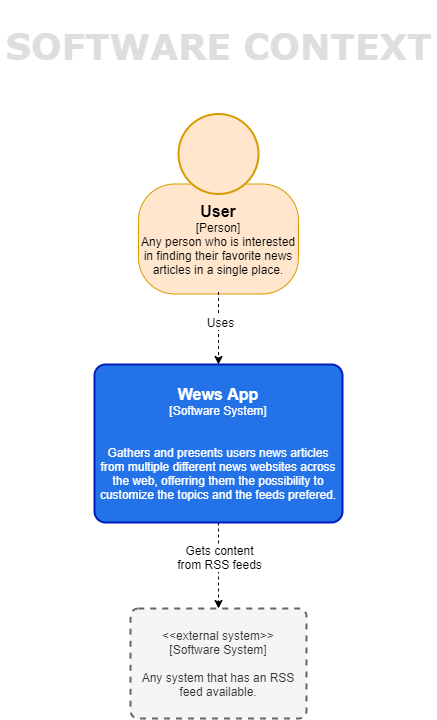

The diagram above was exported from draw.io. Its source (the exported page's mxGraphModel, read from the mxfile embedded in the PNG):
<mxGraphModel dx="868" dy="401" grid="0" gridSize="10" guides="1" tooltips="1" connect="1" arrows="1" fold="1" page="1" pageScale="1" pageWidth="827" pageHeight="1169" background="#FFFFFF" math="0" shadow="0">
  <root>
    <mxCell id="0" />
    <mxCell id="1" parent="0" />
    <mxCell id="p9P_Cq7Xl1kTIf-z16D4-1" value="" style="group;rounded=0;labelBackgroundColor=none;fillColor=none;fontColor=#000000;align=center;html=1;strokeWidth=2;" parent="1" vertex="1" connectable="0">
      <mxGeometry x="350" y="223.5" width="160" height="180" as="geometry" />
      <C4Person as="c4" />
    </mxCell>
    <object label="&lt;div&gt;&lt;font size=&quot;1&quot;&gt;&lt;b style=&quot;font-size: 16px&quot;&gt;User&lt;/b&gt;&lt;/font&gt;&lt;/div&gt;&lt;div&gt;[Person]&lt;/div&gt;&lt;div&gt;Any person who is interested in finding their favorite news articles in a single place.&lt;/div&gt;" placeholders="1" c4Name="name" c4Type="body" c4Description="Beschreibung" id="p9P_Cq7Xl1kTIf-z16D4-2">
      <mxCell style="rounded=1;whiteSpace=wrap;html=1;labelBackgroundColor=none;fillColor=#ffe6cc;align=center;arcSize=33;strokeColor=#d79b00;" parent="p9P_Cq7Xl1kTIf-z16D4-1" vertex="1">
        <mxGeometry y="70" width="160" height="110" as="geometry" />
        <C4Person as="c4" />
      </mxCell>
    </object>
    <mxCell id="p9P_Cq7Xl1kTIf-z16D4-3" value="" style="ellipse;whiteSpace=wrap;html=1;aspect=fixed;rounded=0;labelBackgroundColor=none;fillColor=#ffe6cc;fontSize=12;align=center;strokeColor=#d79b00;strokeWidth=2;" parent="p9P_Cq7Xl1kTIf-z16D4-1" vertex="1">
      <mxGeometry x="40" width="80" height="80" as="geometry" />
      <C4Person as="c4" />
    </mxCell>
    <mxCell id="p9P_Cq7Xl1kTIf-z16D4-9" value="" style="edgeStyle=orthogonalEdgeStyle;rounded=0;orthogonalLoop=1;jettySize=auto;html=1;dashed=1;entryX=0.5;entryY=0;entryDx=0;entryDy=0;" parent="1" source="p9P_Cq7Xl1kTIf-z16D4-4" target="Fm-O2agn0OgqzcVXKkVz-1" edge="1">
      <mxGeometry relative="1" as="geometry">
        <mxPoint x="438" y="752" as="targetPoint" />
        <Array as="points" />
      </mxGeometry>
    </mxCell>
    <mxCell id="p9P_Cq7Xl1kTIf-z16D4-11" value="Gets content&lt;br&gt;from RSS feeds&lt;br&gt;" style="text;html=1;resizable=0;points=[];align=center;verticalAlign=middle;labelBackgroundColor=#ffffff;" parent="p9P_Cq7Xl1kTIf-z16D4-9" vertex="1" connectable="0">
      <mxGeometry x="0.0969" y="-13" relative="1" as="geometry">
        <mxPoint x="13" y="-13" as="offset" />
      </mxGeometry>
    </mxCell>
    <object label="&lt;div style=&quot;text-align: center&quot;&gt;&lt;b style=&quot;font-size: 16px&quot;&gt;Wews App&lt;/b&gt;&lt;/div&gt;&lt;div style=&quot;text-align: center&quot;&gt;&lt;font style=&quot;font-size: 12px&quot;&gt;[Software System]&lt;/font&gt;&lt;/div&gt;&lt;div style=&quot;text-align: center&quot;&gt;&lt;br&gt;&lt;/div&gt;&lt;div style=&quot;text-align: center&quot;&gt;&lt;br&gt;&lt;/div&gt;&lt;div style=&quot;text-align: center&quot;&gt;Gathers and presents users news articles from multiple different news websites across the web, offerring them the possibility to customize the topics and the feeds prefered.&lt;/div&gt;" placeholders="1" c4Name="name" c4Type="SoftwareSystem" c4Description="Beschreibung" id="p9P_Cq7Xl1kTIf-z16D4-4">
      <mxCell style="rounded=1;whiteSpace=wrap;html=1;labelBackgroundColor=none;fillColor=#2372E8;fontColor=#ffffff;align=center;arcSize=7;strokeColor=#001DBC;strokeWidth=2;" parent="1" vertex="1">
        <mxGeometry x="306" y="474" width="248" height="158" as="geometry" />
        <C4SoftwareSystem as="c4" />
      </mxCell>
    </object>
    <mxCell id="p9P_Cq7Xl1kTIf-z16D4-5" style="edgeStyle=orthogonalEdgeStyle;rounded=0;orthogonalLoop=1;jettySize=auto;html=1;entryX=0.5;entryY=0;entryDx=0;entryDy=0;dashed=1;" parent="1" target="p9P_Cq7Xl1kTIf-z16D4-4" edge="1">
      <mxGeometry relative="1" as="geometry">
        <mxPoint x="430" y="401.5" as="sourcePoint" />
      </mxGeometry>
    </mxCell>
    <mxCell id="p9P_Cq7Xl1kTIf-z16D4-6" value="Uses" style="text;html=1;resizable=0;points=[];align=center;verticalAlign=middle;labelBackgroundColor=#ffffff;" parent="p9P_Cq7Xl1kTIf-z16D4-5" vertex="1" connectable="0">
      <mxGeometry x="-0.1638" y="1" relative="1" as="geometry">
        <mxPoint as="offset" />
      </mxGeometry>
    </mxCell>
    <object label="&lt;span&gt;&amp;lt;&amp;lt;external system&amp;gt;&amp;gt;&lt;br&gt;[Software System]&lt;/span&gt;&lt;br&gt;&lt;div&gt;&lt;br&gt;&lt;/div&gt;&lt;div&gt;Any system that has an RSS feed available.&lt;/div&gt;" placeholders="1" c4Name="name" c4Type="SoftwareSystem" c4Description="Beschreibung" id="Fm-O2agn0OgqzcVXKkVz-1">
      <mxCell style="rounded=1;whiteSpace=wrap;html=1;labelBackgroundColor=none;fillColor=#f5f5f5;align=center;arcSize=7;strokeColor=#666666;dashed=1;fontColor=#333333;strokeWidth=2;" parent="1" vertex="1">
        <mxGeometry x="342" y="718" width="176" height="110" as="geometry" />
        <C4SoftwareSystem as="c4" />
      </mxCell>
    </object>
    <mxCell id="0Ysw3w7DRaz01a6M_hju-1" value="&lt;h1 style=&quot;font-size: 36px&quot;&gt;&lt;font face=&quot;Verdana&quot;&gt;SOFTWARE CONTEXT&lt;/font&gt;&lt;/h1&gt;" style="text;html=1;resizable=0;points=[];autosize=1;align=center;verticalAlign=middle;spacingTop=-4;fontSize=36;fontFamily=Helvetica;fontStyle=1;labelBackgroundColor=none;labelBorderColor=none;fontColor=#DEDEDE;" parent="1" vertex="1">
      <mxGeometry x="212" y="112" width="436" height="92" as="geometry" />
    </mxCell>
  </root>
</mxGraphModel>